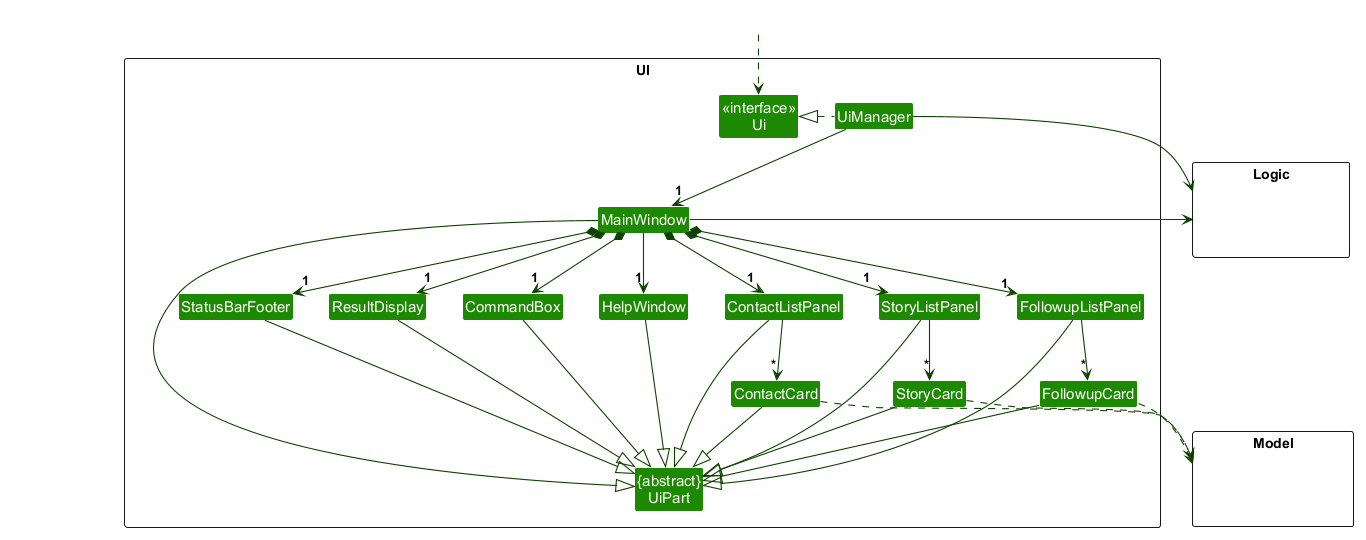

The diagram above was rendered by PlantUML. Its source (embedded in the PNG):
@startuml
!include style.puml
skinparam arrowThickness 1.1
skinparam arrowColor UI_COLOR_T4
skinparam classBackgroundColor UI_COLOR

package UI <<Rectangle>>{
Class "<<interface>>\nUi" as Ui
Class "{abstract}\nUiPart" as UiPart
Class UiManager
Class MainWindow
Class HelpWindow
Class ResultDisplay
Class ContactListPanel
Class ContactCard
Class StoryListPanel
Class StoryCard
Class FollowupListPanel
Class FollowupCard
Class StatusBarFooter
Class CommandBox
}

package Model <<Rectangle>> {
Class HiddenModel #FFFFFF
}

package Logic <<Rectangle>> {
Class HiddenLogic #FFFFFF
}

Class HiddenOutside #FFFFFF
HiddenOutside ..> Ui

UiManager .left.|> Ui
UiManager -down-> "1" MainWindow
MainWindow *-down->  "1" CommandBox
MainWindow *-down-> "1" ResultDisplay
MainWindow *-down-> "1" ContactListPanel
MainWindow *-down-> "1" StoryListPanel
MainWindow *-down-> "1" FollowupListPanel
MainWindow *-down-> "1" StatusBarFooter
MainWindow --> "1" HelpWindow

ContactListPanel -down-> "*" ContactCard
StoryListPanel -down-> "*" StoryCard
FollowupListPanel -down-> "*" FollowupCard

MainWindow -left-|> UiPart

ResultDisplay --|> UiPart
CommandBox --|> UiPart
ContactListPanel --|> UiPart
ContactCard --|> UiPart
StoryListPanel --|> UiPart
StoryCard --|> UiPart
FollowupListPanel --|> UiPart
FollowupCard --|> UiPart
StatusBarFooter --|> UiPart
HelpWindow --|> UiPart

ContactCard ..> Model
StoryCard ..> Model
FollowupCard ..> Model
UiManager -right-> Logic
MainWindow -left-> Logic

ContactListPanel -[hidden]left- HelpWindow
HelpWindow -[hidden]left- CommandBox
CommandBox -[hidden]left- ResultDisplay
ResultDisplay -[hidden]left- StatusBarFooter

MainWindow -[hidden]-|> UiPart

@enduml